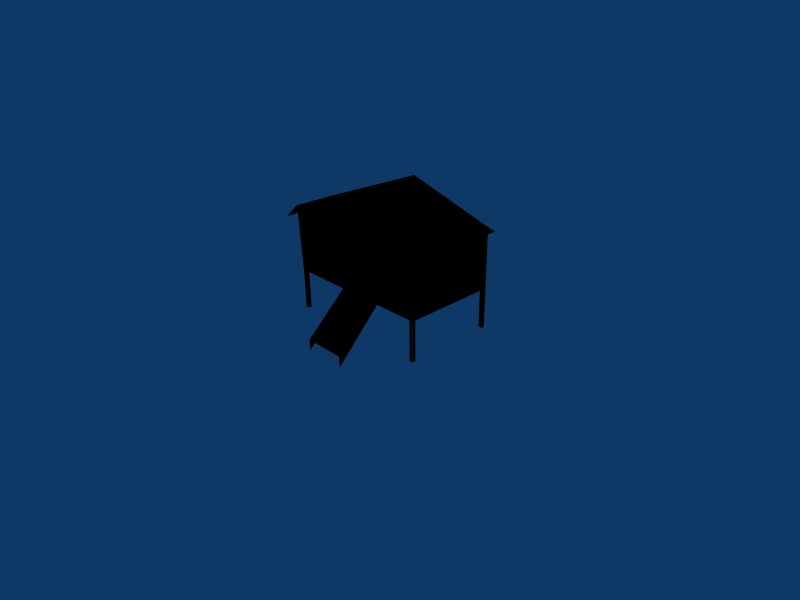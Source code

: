 # Source: galinheiro.blend  (saved by Blender 2.49.2; exported with 4.5.12 LTS)
import bpy
from mathutils import Matrix  # noqa: F401  (used for matrix-valued properties, if any)

bpy.ops.wm.read_factory_settings(use_empty=True)
scene = bpy.context.scene
scene.name = 'Scene'

# ---- collections
col_collection_1 = bpy.data.collections.new('Collection 1'); scene.collection.children.link(col_collection_1)

# ---- materials (node trees are filled in below, after node groups)
mat_lambert2sg = bpy.data.materials.new('lambert2SG')
mat_lambert2sg.alpha_threshold = 0.0
mat_lambert2sg.diffuse_color = (0.0, 0.0, 0.0, 1.0)
mat_lambert2sg.roughness = 0.5
mat_lambert2sg.line_color = (0.0, 0.0, 0.0, 1.0)

# ---- material node trees

# ---- world
world_world = bpy.data.worlds.new('World'); scene.world = world_world
world_world.color = (0.05656, 0.2208, 0.4)
world_world.use_sun_shadow = False
world_world.sun_shadow_jitter_overblur = 0.0
world_world.cycles.sampling_method = 'MANUAL'
world_world.cycles.sample_map_resolution = 256

# ---- cameras
cam_camera = bpy.data.cameras.new('Camera')
cam_camera.passepartout_alpha = 0.2
cam_camera.clip_end = 100.0
cam_camera.lens = 35.0
cam_camera.ortho_scale = 7.314
cam_camera.show_passepartout = False
cam_camera.show_safe_areas = True
cam_camera.dof.focus_distance = 0.0
cam_camera.dof.aperture_fstop = 128.0

# ---- lights
light_spot = bpy.data.lights.new('Spot', 'POINT')
light_spot.transmission_factor = 0.0
light_spot.cutoff_distance = 30.0
light_spot.energy = 100.0
light_spot.shadow_buffer_clip_start = 1.001
light_spot.shadow_soft_size = 1.0
light_spot.shadow_maximum_resolution = 0.006
light_spot.use_absolute_resolution = True
light_spot.cycles.use_multiple_importance_sampling = False

# ---- meshes
me_galinheiro2 = bpy.data.meshes.new('galinheiro2')
me_galinheiro2.from_pydata([(-119.9, -35.37, -38.37), (111.3, -35.37, -38.37), (-119.9, -39.59, 63.17), (111.3, -39.59, 60.89), (-119.9, 107.1, 53.14), (111.3, 107.1, 53.14), (111.3, 107.1, -38.37), (-31.23, -39.59, 99.92), (-31.23, 107.1, 94.48), (-31.23, -35.37, -38.37), (-119.9, -58.02, 51.18), (-31.23, -58.02, 91.95), (111.3, -58.02, 51.92), (119.9, -30.25, 49.9), (119.9, 112.2, 47.58), (119.9, -52.9, 46.36), (-10.45, -35.37, 45.52), (52.62, -35.37, 45.5), (52.78, -35.37, -14.12), (-10.47, -35.37, -14.15), (-10.45, -32.01, 45.52), (52.62, -32.01, 45.5), (52.78, -32.01, -14.12), (-10.47, -32.01, -14.15), (-29.24, 65.58, 61.05), (71.33, 65.58, 61.02), (71.58, 65.58, -22.2), (-29.27, 65.58, -22.24), (-10.44, -112.2, -83.58), (52.81, -112.2, -83.55), (-10.47, -35.37, -23.05), (-10.44, -112.2, -99.92), (52.78, -35.37, -23.02), (52.81, -112.2, -99.89), (-119.9, 107.1, -36.86), (-119.9, -35.37, -99.49), (111.3, -35.37, -99.49), (111.3, 107.1, -99.49), (-119.9, 107.1, -97.98), (-114.1, -35.37, -99.49), (105.5, -35.37, -99.49), (105.5, 107.1, -99.49), (-114.1, 107.1, -97.98), (-114.1, -35.37, -39.3), (105.5, -35.37, -39.3), (105.5, 107.1, -39.3), (-114.1, 107.1, -37.79), (-119.9, -30.37, -38.37), (111.3, -30.37, -38.37), (-119.9, -30.37, -99.49), (111.3, -30.37, -99.49), (-114.1, -30.37, -99.49), (105.5, -30.37, -99.49), (-114.1, -30.37, -39.3), (105.5, -30.37, -39.3), (111.3, 102.1, -38.37), (-119.9, 102.1, -36.86), (111.3, 102.1, -99.49), (-119.9, 102.1, -97.98), (105.5, 102.1, -99.49), (-114.1, 102.1, -97.98), (105.5, 102.1, -39.3), (-114.1, 102.1, -37.79)], [], [(0, 9, 7, 2), (2, 7, 8, 4), (1, 6, 5, 3), (7, 3, 5, 8), (7, 16, 17, 3), (2, 10, 11, 7), (7, 11, 12, 3), (3, 13, 14, 5), (12, 15, 13, 3), (7, 9, 19, 16), (3, 17, 18, 1), (18, 19, 9, 1), (17, 16, 20, 21), (18, 17, 21, 22), (16, 19, 23, 20), (19, 18, 22, 23), (21, 20, 24, 25), (22, 21, 25, 26), (20, 23, 27, 24), (23, 22, 26, 27), (24, 27, 26, 25), (19, 28, 29, 18), (19, 28, 31, 30), (29, 18, 32, 33), (0, 2, 4, 34), (0, 34, 6, 1), (4, 5, 6, 34), (4, 8, 5), (0, 1, 48, 47), (0, 35, 49, 47), (1, 36, 50, 48), (39, 35, 49, 51), (40, 36, 50, 52), (43, 39, 51, 53), (44, 40, 52, 54), (0, 35, 39, 43), (47, 53, 51, 49), (34, 6, 55, 56), (6, 37, 57, 55), (38, 34, 56, 58), (37, 41, 59, 57), (38, 42, 60, 58), (45, 41, 59, 61), (46, 42, 60, 62), (6, 45, 41, 37), (55, 57, 59, 61)])
me_galinheiro2.polygons.foreach_set('material_index', [1, 1, 1, 1, 1, 1, 1, 1, 1, 1, 1, 1, 1, 1, 1, 1, 1, 1, 1, 1, 1, 1, 1, 1, 0, 0, 0, 0, 0, 1, 1, 1, 1, 1, 1, 1, 1, 0, 1, 1, 1, 1, 1, 1, 1, 1])
_uv = me_galinheiro2.uv_layers.new(name='UVTex')
_uv.uv.foreach_set('vector', [0.007695, 0.5452, 0.2943, 0.5452, 0.2943, 0.9877, 0.007695, 0.8559, 0.1066, 0.5252, 0.1019, 0.3908, 0.5524, 0.3905, 0.5571, 0.5249, 0.7716, 0.5459, 0.9935, 0.5459, 0.9935, 0.8425, 0.7716, 0.8425, 0.1019, 0.3908, 0.0943, 0.2103, 0.5448, 0.21, 0.5524, 0.3905, 0.2943, 0.9877, 0.3615, 0.8164, 0.5654, 0.8164, 0.755, 0.8486, 0.1066, 0.5252, 0.03518, 0.5253, 0.03048, 0.3908, 0.1019, 0.3908, 0.1019, 0.3908, 0.03048, 0.3908, 0.02291, 0.2104, 0.0943, 0.2103, 0.0943, 0.2103, 0.09387, 0.1616, 0.5446, 0.1613, 0.5448, 0.21, 0.02291, 0.2104, 0.022, 0.1617, 0.09387, 0.1616, 0.0943, 0.2103, 0.2943, 0.9877, 0.2943, 0.5452, 0.3614, 0.6235, 0.3615, 0.8164, 0.755, 0.8486, 0.5654, 0.8164, 0.5659, 0.6236, 0.755, 0.5452, 0.5659, 0.6236, 0.3614, 0.6235, 0.2943, 0.5452, 0.755, 0.5452, 0.5654, 0.8164, 0.3615, 0.8164, 0.3615, 0.8164, 0.5654, 0.8164, 0.5659, 0.6236, 0.5654, 0.8164, 0.5654, 0.8164, 0.5659, 0.6236, 0.3615, 0.8164, 0.3614, 0.6235, 0.3614, 0.6235, 0.3615, 0.8164, 0.6304, 0.4819, 0.932, 0.4819, 0.9315, 0.5237, 0.6332, 0.5238, 0.9856, 0.8588, 0.9856, 0.9792, 0.8686, 0.9788, 0.8686, 0.8585, 0.2035, 0.01018, 0.3697, 0.01018, 0.3706, 0.15, 0.2033, 0.15, 0.1905, 0.15, 0.03096, 0.15, 0.03107, 0.01018, 0.1916, 0.01018, 0.7486, 0.9792, 0.7486, 0.8588, 0.8601, 0.8585, 0.8601, 0.9788, 0.5585, 0.15, 0.3825, 0.15, 0.3826, 0.01018, 0.5585, 0.01018, 0.6304, 0.4819, 0.6333, 0.04799, 0.9349, 0.04799, 0.932, 0.4819, 0.6304, 0.4819, 0.6333, 0.04799, 0.5758, 0.04799, 0.5813, 0.4819, 0.9349, 0.04799, 0.932, 0.4819, 0.9894, 0.4819, 0.9921, 0.04799, 0.02517, 0.5768, 0.01499, 0.8217, 0.3375, 0.7975, 0.3375, 0.5804, 0.5828, 0.08673, 0.5828, 0.4601, 0.9562, 0.4601, 0.9562, 0.08673, 0.02647, 0.8472, 0.3525, 0.8472, 0.3525, 0.5635, 0.02647, 0.5681, 0.02647, 0.8472, 0.3014, 0.9754, 0.3525, 0.8472, 0.5828, 0.08673, 0.5828, 0.4601, 0.9562, 0.4601, 0.9562, 0.08673, 0.6779, 0.2833, 0.744, 0.2833, 0.744, 0.3495, 0.6779, 0.3495, 0.6779, 0.2833, 0.744, 0.2833, 0.744, 0.3495, 0.6779, 0.3495, 0.6779, 0.2833, 0.744, 0.2833, 0.744, 0.3495, 0.6779, 0.3495, 0.6779, 0.2833, 0.744, 0.2833, 0.744, 0.3495, 0.6779, 0.3495, 0.6779, 0.2833, 0.744, 0.2833, 0.744, 0.3495, 0.6779, 0.3495, 0.6779, 0.2833, 0.744, 0.2833, 0.744, 0.3495, 0.6779, 0.3495, 0.6779, 0.2833, 0.744, 0.2833, 0.744, 0.3495, 0.6779, 0.3495, 0.6779, 0.2833, 0.6779, 0.3495, 0.744, 0.3495, 0.744, 0.2833, 0.02647, 0.8472, 0.3525, 0.8472, 0.3525, 0.5635, 0.02647, 0.5681, 0.6779, 0.2833, 0.744, 0.2833, 0.744, 0.3495, 0.6779, 0.3495, 0.6779, 0.2833, 0.744, 0.2833, 0.744, 0.3495, 0.6779, 0.3495, 0.6779, 0.2833, 0.744, 0.2833, 0.744, 0.3495, 0.6779, 0.3495, 0.6779, 0.2833, 0.744, 0.2833, 0.744, 0.3495, 0.6779, 0.3495, 0.6779, 0.2833, 0.744, 0.2833, 0.744, 0.3495, 0.6779, 0.3495, 0.6779, 0.2833, 0.744, 0.2833, 0.744, 0.3495, 0.6779, 0.3495, 0.6779, 0.2833, 0.6779, 0.3495, 0.744, 0.3495, 0.744, 0.2833, 0.6779, 0.2833, 0.744, 0.2833, 0.744, 0.3495, 0.6779, 0.3495])
me_galinheiro2.materials.append(None)
me_galinheiro2.materials.append(mat_lambert2sg)
me_galinheiro2.use_remesh_preserve_volume = False
me_galinheiro2.use_remesh_preserve_attributes = False
me_galinheiro2.use_mirror_vertex_groups = False
me_galinheiro2.update()
arm_armature = bpy.data.armatures.new('Armature')  # bones are not reproduced

# ---- objects
ob_armature = bpy.data.objects.new('Armature', arm_armature)
ob_galinheiro2 = bpy.data.objects.new('galinheiro2', me_galinheiro2)
ob_lamp = bpy.data.objects.new('Lamp', light_spot)
ob_camera = bpy.data.objects.new('Camera', cam_camera)

# ---- transforms, parenting, visibility, modifiers, constraints
ob_armature.location = (0.003453, 0.2578, -0.003193)
ob_armature.lock_rotations_4d = False
ob_armature.empty_display_type = 'ARROWS'
ob_armature.lineart.crease_threshold = 0.0
ob_galinheiro2.parent = ob_armature
ob_galinheiro2.matrix_parent_inverse = Matrix(((1.0, 0.0, 0.0, -0.003453), (0.0, 1.0, 0.0, -0.2578), (0.0, 0.0, 1.0, 0.003193), (0.0, 0.0, 0.0, 1.0)))
ob_galinheiro2.location = (0.0, 0.0, 1.005)
ob_galinheiro2.scale = (0.01, 0.01, 0.01)
ob_galinheiro2.lock_rotations_4d = False
ob_galinheiro2.empty_display_type = 'ARROWS'
ob_galinheiro2.lineart.crease_threshold = 0.0
_vg = ob_galinheiro2.vertex_groups.new(name='Bone')
_vg.add([0, 1, 2, 3, 4, 5, 6, 7, 8, 9, 10, 11, 12, 13, 14, 15, 16, 17, 18, 19, 20, 21, 22, 23, 24, 25, 26, 27, 28, 29, 30, 31, 32, 33, 34, 35, 36, 37, 38, 39, 40, 41, 42, 43, 44, 45, 46, 47, 48, 49, 50, 51, 52, 53, 54, 55, 56, 57, 58, 59, 60, 61, 62], 1.0, 'REPLACE')
_m = ob_galinheiro2.modifiers.new('Armature', 'ARMATURE')
_m.object = ob_armature
_m.use_bone_envelopes = True
ob_lamp.location = (4.076, 1.005, 5.904)
ob_lamp.rotation_euler = (0.6503, 0.05522, 1.866)
ob_lamp.lock_rotations_4d = False
ob_lamp.empty_display_type = 'ARROWS'
ob_lamp.color = (0.0, 0.0, 0.0, 0.0)
ob_lamp.lineart.crease_threshold = 0.0
ob_camera.location = (7.481, -6.508, 5.344)
ob_camera.rotation_euler = (1.109, 0.01082, 0.8149)
ob_camera.lock_rotations_4d = False
ob_camera.empty_display_type = 'ARROWS'
ob_camera.color = (0.0, 0.0, 0.0, 0.0)
ob_camera.display_type = 'WIRE'
ob_camera.lineart.crease_threshold = 0.0

# ---- collection membership
col_collection_1.objects.link(ob_armature)
col_collection_1.objects.link(ob_galinheiro2)
col_collection_1.objects.link(ob_lamp)
col_collection_1.objects.link(ob_camera)

# ---- scene / render settings (as saved in the file)
scene.camera = ob_camera
scene.frame_start = 1; scene.frame_end = 250; scene.frame_set(1)
scene.render.engine = 'BLENDER_EEVEE_NEXT'
scene.render.image_settings.file_format = 'JPEG'
scene.render.image_settings.color_mode = 'RGB'
scene.render.image_settings.compression = 90
scene.render.resolution_x = 800
scene.render.resolution_y = 600
scene.render.pixel_aspect_x = 100.0
scene.render.pixel_aspect_y = 100.0
scene.render.fps = 25
scene.render.dither_intensity = 0.0
scene.render.use_compositing = False
scene.render.use_sequencer = False
scene.render.bake_margin = 2
scene.render.bake_bias = 0.0
scene.render.use_stamp_time = False
scene.render.use_stamp_date = False
scene.render.use_stamp_frame = False
scene.render.use_stamp_camera = False
scene.render.use_stamp_scene = False
scene.render.use_stamp_filename = False
scene.render.use_stamp_render_time = False
scene.render.stamp_font_size = 0
scene.cycles.use_denoising = False
scene.cycles.samples = 10
scene.cycles.sampling_pattern = 'TABULATED_SOBOL'
scene.cycles.light_sampling_threshold = 0.0
scene.cycles.use_adaptive_sampling = False
scene.cycles.use_light_tree = False
scene.cycles.blur_glossy = 0.0
scene.cycles.volume_bounces = 1
scene.cycles.pixel_filter_type = 'GAUSSIAN'
scene.cycles.sample_clamp_indirect = 0.0
scene.view_settings.view_transform = 'Raw'
bpy.context.view_layer.update()
